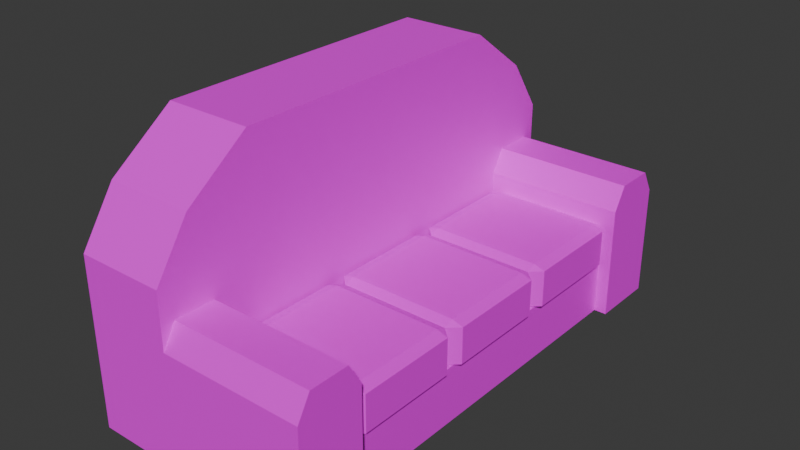 # Source: low_poly_sofa.blend  (saved by Blender 4.1.24; exported with 4.5.12 LTS)
import bpy
from mathutils import Matrix  # noqa: F401  (used for matrix-valued properties, if any)

bpy.ops.wm.read_factory_settings(use_empty=True)
scene = bpy.context.scene
scene.name = 'Scene'

# ---- collections
col_collection = bpy.data.collections.new('Collection'); scene.collection.children.link(col_collection)

# ---- images (referenced by path relative to the original .blend; pixels are not part of the script)
import os
ASSET_DIR = os.environ.get("B2B_ASSET_DIR", "")  # directory of the original .blend (textures are referenced by path, not embedded)
HERE = os.path.dirname(os.path.abspath(__file__))  # packed textures are extracted next to this script under _unpacked/

def load_image(name, relpath, width, height, colorspace="sRGB"):
    """Load a texture the original file referenced (path relative to the .blend, or extracted next to this script)."""
    p = next((c for c in (os.path.join(HERE, relpath), os.path.join(ASSET_DIR, relpath)) if relpath and os.path.exists(c)), "")
    if p:
        img = bpy.data.images.load(p, check_existing=True)
        img.name = name
    else:  # same state as the original file: an image datablock whose file is absent (Cycles renders it pink)
        img = bpy.data.images.new(name, width, height)
        img.source = "FILE"
        img.filepath = "//" + (relpath or name)
    img.colorspace_settings.name = colorspace
    return img
img_sofa_texture_filter_png = load_image('sofa_texture_filter.png', 'sofa_texture_filter.png', 1024, 1024, 'sRGB')
img_cojin_texture_filter_png = load_image('cojin_texture_filter.png', 'cojin_texture_filter.png', 1024, 1024, 'sRGB')

# ---- materials (node trees are filled in below, after node groups)
mat_sofa_material = bpy.data.materials.new('sofa_material')
mat_sofa_material.use_transparent_shadow = False
mat_material_002 = bpy.data.materials.new('Material.002')
mat_material_002.use_transparent_shadow = False

# ---- material node trees
mat_sofa_material.use_nodes = True; mat_sofa_material.node_tree.nodes.clear()
_N = mat_sofa_material.node_tree.nodes; _L = mat_sofa_material.node_tree.links
n0 = _N.new('ShaderNodeBsdfPrincipled'); n0.name = 'Principled BSDF'; n0.location = (10, 300)
n1 = _N.new('ShaderNodeOutputMaterial'); n1.name = 'Material Output'; n1.location = (300, 300)
n2 = _N.new('ShaderNodeTexImage'); n2.name = 'Image Texture'; n2.location = (-280, 275)
n2.image = img_sofa_texture_filter_png
_L.new(n0.outputs[0], n1.inputs[0])
_L.new(n2.outputs[0], n0.inputs[0])
n1.is_active_output = True
mat_material_002.use_nodes = True; mat_material_002.node_tree.nodes.clear()
_N = mat_material_002.node_tree.nodes; _L = mat_material_002.node_tree.links
n0 = _N.new('ShaderNodeBsdfPrincipled'); n0.name = 'Principled BSDF'; n0.location = (10, 300)
n1 = _N.new('ShaderNodeOutputMaterial'); n1.name = 'Material Output'; n1.location = (300, 300)
n2 = _N.new('ShaderNodeTexImage'); n2.name = 'Image Texture'; n2.location = (-280, 275)
n2.image = img_cojin_texture_filter_png
_L.new(n0.outputs[0], n1.inputs[0])
_L.new(n2.outputs[0], n0.inputs[0])
n1.is_active_output = True

# ---- world
world_world = bpy.data.worlds.new('World'); scene.world = world_world
world_world.use_nodes = True; world_world.node_tree.nodes.clear()
_N = world_world.node_tree.nodes; _L = world_world.node_tree.links
n0 = _N.new('ShaderNodeOutputWorld'); n0.name = 'World Output'; n0.location = (300, 300)
n1 = _N.new('ShaderNodeBackground'); n1.name = 'Background'; n1.location = (10, 300)
n1.inputs[0].default_value = (0.05088, 0.05088, 0.05088, 1.0)
_L.new(n1.outputs[0], n0.inputs[0])
n0.is_active_output = True
world_world.color = (0.05088, 0.05088, 0.05088)
world_world.use_sun_shadow = False
world_world.sun_shadow_jitter_overblur = 0.0

# ---- meshes
me_cube_001 = bpy.data.meshes.new('Cube.001')
me_cube_001.from_pydata([(-0.5642, 0.9355, -1.0), (-0.5642, 0.9355, 1.0), (1.0, 0.9355, -1.0), (1.0, 0.9355, 1.0), (-0.5642, 0.0, -1.0), (-0.5642, 0.0, 1.0), (1.0, 0.0, -1.0), (1.0, 0.0, 1.0), (-0.5642, 0.6848, 1.0), (1.0, 0.6848, -1.0), (-0.5642, 0.6848, -1.0), (1.0, 0.6848, 1.0), (3.51, 0.9355, 1.0), (3.51, 0.9355, -1.0), (3.51, 0.6848, -1.0), (3.51, 0.6848, 1.0), (-0.5642, 0.5641, 3.722), (1.0, 0.5641, 3.722), (1.0, 0.0, 3.722), (-0.5642, 0.0, 3.722), (-0.5642, 0.5641, 3.722), (1.0, 0.5641, 3.722), (-0.5642, 0.735, 1.0), (-0.5642, 0.8854, 1.0), (1.0, 0.735, -1.0), (1.0, 0.8854, -1.0), (-0.5642, 0.8854, -1.0), (-0.5642, 0.735, -1.0), (1.0, 0.8854, 1.408), (1.0, 0.735, 1.408), (3.51, 0.735, -1.0), (3.51, 0.8854, -1.0), (3.51, 0.8854, 1.408), (3.51, 0.735, 1.408), (-0.5642, 0.9355, 0.0), (1.0, 0.9355, 0.0), (1.0, 0.0, 0.0), (-0.5642, 0.0, 0.0), (1.0, 0.6848, 0.0), (-0.5642, 0.6848, 0.0), (3.51, 0.9355, 0.0), (3.51, 0.6848, 0.0), (3.51, 0.8854, 0.204), (3.51, 0.735, 0.204), (-0.5642, 0.735, 0.0), (-0.5642, 0.8854, 0.0), (3.288, 0.0, 0.0), (3.288, 0.0, -1.0), (3.288, 0.6848, -1.0), (3.288, 0.6848, 0.0), (-0.5642, 0.8054, 2.889), (-0.5642, 0.9355, 1.973), (1.0, 0.9355, 1.973), (1.0, 0.8054, 2.889), (-0.5642, -0.9355, -1.0), (-0.5642, -0.9355, 1.0), (1.0, -0.9355, -1.0), (1.0, -0.9355, 1.0), (-0.5642, -0.6848, 1.0), (1.0, -0.6848, -1.0), (-0.5642, -0.6848, -1.0), (1.0, -0.6848, 1.0), (3.51, -0.9355, 1.0), (3.51, -0.9355, -1.0), (3.51, -0.6848, -1.0), (3.51, -0.6848, 1.0), (-0.5642, -0.5641, 3.722), (1.0, -0.5641, 3.722), (-0.5642, -0.5641, 3.722), (1.0, -0.5641, 3.722), (-0.5642, -0.735, 1.0), (-0.5642, -0.8854, 1.0), (1.0, -0.735, -1.0), (1.0, -0.8854, -1.0), (-0.5642, -0.8854, -1.0), (-0.5642, -0.735, -1.0), (1.0, -0.8854, 1.408), (1.0, -0.735, 1.408), (3.51, -0.735, -1.0), (3.51, -0.8854, -1.0), (3.51, -0.8854, 1.408), (3.51, -0.735, 1.408), (-0.5642, -0.9355, 0.0), (1.0, -0.9355, 0.0), (1.0, -0.6848, 0.0), (-0.5642, -0.6848, 0.0), (3.51, -0.9355, 0.0), (3.51, -0.6848, 0.0), (3.51, -0.8854, 0.204), (3.51, -0.735, 0.204), (-0.5642, -0.735, 0.0), (-0.5642, -0.8854, 0.0), (3.288, -0.6848, -1.0), (3.288, -0.6848, 0.0), (-0.5642, -0.8054, 2.889), (-0.5642, -0.9355, 1.973), (1.0, -0.9355, 1.973), (1.0, -0.8054, 2.889)], [], [(45, 23, 1, 34), (34, 1, 3, 35), (37, 4, 6, 36), (10, 9, 6, 4), (38, 11, 7, 36), (25, 2, 13, 31), (27, 24, 9, 10), (5, 7, 18, 19), (37, 5, 8, 39), (43, 33, 15, 41), (38, 9, 14, 41), (35, 3, 12, 40), (29, 11, 15, 33), (17, 16, 19, 18), (11, 29, 28, 3, 52, 53, 21, 17), (21, 20, 16, 17), (7, 11, 17, 18), (8, 5, 19, 16), (3, 1, 51, 52), (20, 21, 53, 50), (3, 28, 32, 12), (43, 30, 31, 42), (40, 12, 32, 42), (22, 23, 45, 44), (0, 2, 25, 26), (24, 25, 31, 30), (9, 24, 30, 14), (27, 44, 45, 26), (39, 8, 22, 44), (28, 29, 33, 32), (32, 33, 43, 42), (10, 39, 44, 27), (24, 27, 26, 25), (13, 40, 42, 31), (2, 35, 40, 13), (11, 38, 41, 15), (30, 43, 41, 14), (4, 37, 39, 10), (9, 38, 49, 48), (5, 37, 36, 7), (0, 34, 35, 2), (26, 45, 34, 0), (48, 49, 46, 47), (38, 36, 46, 49), (36, 6, 47, 46), (6, 9, 48, 47), (52, 51, 50, 53), (1, 23, 22, 8, 16, 20, 50, 51), (91, 82, 55, 71), (82, 83, 57, 55), (60, 4, 6, 59), (84, 36, 7, 61), (73, 79, 63, 56), (75, 60, 59, 72), (37, 85, 58, 5), (89, 87, 65, 81), (84, 87, 64, 59), (83, 86, 62, 57), (77, 81, 65, 61), (67, 18, 19, 66), (61, 67, 69, 97, 96, 57, 76, 77), (69, 67, 66, 68), (7, 18, 67, 61), (58, 66, 19, 5), (57, 96, 95, 55), (68, 94, 97, 69), (57, 62, 80, 76), (89, 88, 79, 78), (86, 88, 80, 62), (70, 90, 91, 71), (54, 74, 73, 56), (72, 78, 79, 73), (59, 64, 78, 72), (75, 74, 91, 90), (85, 90, 70, 58), (76, 80, 81, 77), (80, 88, 89, 81), (60, 75, 90, 85), (72, 73, 74, 75), (63, 79, 88, 86), (56, 63, 86, 83), (61, 65, 87, 84), (78, 64, 87, 89), (4, 60, 85, 37), (59, 92, 93, 84), (54, 56, 83, 82), (74, 54, 82, 91), (92, 47, 46, 93), (84, 93, 46, 36), (6, 47, 92, 59), (96, 97, 94, 95), (55, 95, 94, 68, 66, 58, 70, 71)])
_uv = me_cube_001.uv_layers.new(name='UVMap')
_uv.uv.foreach_set('vector', [0.5, 0.2407, 0.625, 0.2407, 0.625, 0.25, 0.5, 0.25, 0.5, 0.25, 0.625, 0.25, 0.625, 0.5, 0.5, 0.5, 0.375, 0.375, 0.125, 0.625, 0.375, 0.625, 0.5, 0.625, 0.125, 0.5467, 0.375, 0.5467, 0.375, 0.625, 0.125, 0.625, 0.5, 0.5467, 0.625, 0.5467, 0.625, 0.625, 0.5, 0.625, 0.375, 0.5093, 0.375, 0.5, 0.375, 0.5, 0.375, 0.5093, 0.125, 0.5374, 0.375, 0.5374, 0.375, 0.5467, 0.125, 0.5467, 0.625, 0.125, 0.625, 0.625, 0.625, 0.625, 0.625, 0.125, 0.5, 0.125, 0.625, 0.125, 0.625, 0.2033, 0.5, 0.2033, 0.5, 0.9983, 0.8351, 0.9983, 0.8351, 0.9205, 0.5, 0.9205, 0.5, 0.6941, 0.2932, 0.6938, 0.2932, 0.6392, 0.5, 0.6392, 0.8666, 0.1933, 0.8638, 0.004904, 0.9927, 0.004904, 0.9945, 0.1933, 0.6778, 0.4689, 0.6781, 0.4806, 0.6868, 0.4807, 0.6865, 0.4691, 0.625, 0.5467, 0.875, 0.5467, 0.875, 0.625, 0.625, 0.625, 0.785, 0.4998, 0.8946, 0.5223, 0.985, 0.5101, 0.9863, 0.4431, 0.9863, 0.4431, 0.9016, 0.4408, 0.7845, 0.441, 0.7845, 0.441, 0.625, 0.5467, 0.875, 0.5467, 0.875, 0.5467, 0.625, 0.5467, 0.7486, 0.8317, 0.7548, 0.6314, 0.9251, 0.6314, 0.9191, 0.8317, 0.625, 0.2033, 0.625, 0.125, 0.625, 0.125, 0.625, 0.2033, 0.8444, 0.2625, 0.8444, 0.01253, 0.7563, 0.01253, 0.7563, 0.2625, 0.7433, 0.01253, 0.7433, 0.2625, 0.6515, 0.2625, 0.6515, 0.01253, 0.6883, 0.4691, 0.6887, 0.4808, 0.6979, 0.4808, 0.698, 0.469, 0.5, 0.8207, 0.2827, 0.8207, 0.2827, 0.708, 0.5, 0.708, 0.5, 0.8378, 0.8351, 0.8378, 0.8351, 0.9155, 0.5, 0.9155, 0.625, 0.2126, 0.625, 0.2407, 0.5, 0.2407, 0.5, 0.2126, 0.125, 0.5, 0.375, 0.5, 0.375, 0.5093, 0.125, 0.5093, 0.375, 0.5374, 0.375, 0.5093, 0.375, 0.5093, 0.375, 0.5374, 0.375, 0.5467, 0.375, 0.5374, 0.375, 0.5374, 0.375, 0.5467, 0.375, 0.2126, 0.5, 0.2126, 0.5, 0.2407, 0.375, 0.2407, 0.5, 0.2033, 0.625, 0.2033, 0.625, 0.2126, 0.5, 0.2126, 0.7135, 0.2811, 0.7139, 0.4476, 0.7538, 0.4476, 0.7533, 0.2814, 0.7173, 0.708, 0.7173, 0.8207, 0.5, 0.8207, 0.5, 0.708, 0.375, 0.2033, 0.5, 0.2033, 0.5, 0.2126, 0.375, 0.2126, 0.375, 0.5374, 0.125, 0.5374, 0.125, 0.5093, 0.375, 0.5093, 0.1649, 0.8378, 0.5, 0.8378, 0.5, 0.9155, 0.1649, 0.9155, 0.8703, 0.3816, 0.8666, 0.1933, 0.9945, 0.1933, 0.9964, 0.3816, 0.7068, 0.6933, 0.5, 0.6941, 0.5, 0.6392, 0.7068, 0.6392, 0.1649, 0.9983, 0.5, 0.9983, 0.5, 0.9205, 0.1649, 0.9205, 0.375, 0.125, 0.5, 0.125, 0.5, 0.2033, 0.375, 0.2033, 0.375, 0.5467, 0.5, 0.5467, 0.5, 0.5467, 0.375, 0.5467, 0.625, 0.125, 0.375, 0.375, 0.5, 0.625, 0.625, 0.625, 0.375, 0.25, 0.5, 0.25, 0.5, 0.5, 0.375, 0.5, 0.375, 0.2407, 0.5, 0.2407, 0.5, 0.25, 0.375, 0.25, 0.375, 0.5467, 0.5, 0.5467, 0.5, 0.625, 0.375, 0.625, 0.2828, 0.7313, 0.2828, 0.8096, 0.2828, 0.8096, 0.2828, 0.7313, 0.5, 0.625, 0.375, 0.625, 0.375, 0.625, 0.5, 0.625, 0.375, 0.625, 0.375, 0.5467, 0.375, 0.5467, 0.375, 0.625, 0.994, 0.8359, 0.994, 0.6314, 0.9289, 0.6314, 0.9289, 0.8359, 0.625, 0.25, 0.625, 0.2407, 0.625, 0.2126, 0.625, 0.2033, 0.625, 0.2033, 0.625, 0.2033, 0.625, 0.2336, 0.625, 0.25, 0.5, 0.2407, 0.5, 0.25, 0.625, 0.25, 0.625, 0.2407, 0.5, 0.25, 0.5, 0.5, 0.625, 0.5, 0.625, 0.25, 0.125, 0.5467, 0.125, 0.625, 0.375, 0.625, 0.375, 0.5467, 0.5, 0.5467, 0.5, 0.625, 0.625, 0.625, 0.625, 0.5467, 0.375, 0.5093, 0.375, 0.5093, 0.375, 0.5, 0.375, 0.5, 0.125, 0.5374, 0.125, 0.5467, 0.375, 0.5467, 0.375, 0.5374, 0.5, 0.125, 0.5, 0.2033, 0.625, 0.2033, 0.625, 0.125, 0.5, 0.9983, 0.5, 0.9205, 0.8351, 0.9205, 0.8351, 0.9983, 0.5, 0.6941, 0.5, 0.6392, 0.2932, 0.6392, 0.2932, 0.6938, 0.8666, 0.1933, 0.9945, 0.1933, 0.9927, 0.004904, 0.8638, 0.004904, 0.6778, 0.4689, 0.6865, 0.4691, 0.6868, 0.4807, 0.6781, 0.4806, 0.625, 0.5467, 0.625, 0.625, 0.875, 0.625, 0.875, 0.5467, 0.785, 0.4998, 0.7845, 0.441, 0.7845, 0.441, 0.9016, 0.4408, 0.9863, 0.4431, 0.9863, 0.4431, 0.985, 0.5101, 0.8946, 0.5223, 0.625, 0.5467, 0.625, 0.5467, 0.875, 0.5467, 0.875, 0.5467, 0.7486, 0.8317, 0.9191, 0.8317, 0.9251, 0.6314, 0.7548, 0.6314, 0.625, 0.2033, 0.625, 0.2033, 0.625, 0.125, 0.625, 0.125, 0.8444, 0.2625, 0.7563, 0.2625, 0.7563, 0.01253, 0.8444, 0.01253, 0.7433, 0.01253, 0.6515, 0.01253, 0.6515, 0.2625, 0.7433, 0.2625, 0.6883, 0.4691, 0.698, 0.469, 0.6979, 0.4808, 0.6887, 0.4808, 0.5, 0.8207, 0.5, 0.708, 0.2827, 0.708, 0.2827, 0.8207, 0.5, 0.8378, 0.5, 0.9155, 0.8351, 0.9155, 0.8351, 0.8378, 0.625, 0.2126, 0.5, 0.2126, 0.5, 0.2407, 0.625, 0.2407, 0.125, 0.5, 0.125, 0.5093, 0.375, 0.5093, 0.375, 0.5, 0.375, 0.5374, 0.375, 0.5374, 0.375, 0.5093, 0.375, 0.5093, 0.375, 0.5467, 0.375, 0.5467, 0.375, 0.5374, 0.375, 0.5374, 0.375, 0.2126, 0.375, 0.2407, 0.5, 0.2407, 0.5, 0.2126, 0.5, 0.2033, 0.5, 0.2126, 0.625, 0.2126, 0.625, 0.2033, 0.7135, 0.2811, 0.7533, 0.2814, 0.7538, 0.4476, 0.7139, 0.4476, 0.7173, 0.708, 0.5, 0.708, 0.5, 0.8207, 0.7173, 0.8207, 0.375, 0.2033, 0.375, 0.2126, 0.5, 0.2126, 0.5, 0.2033, 0.375, 0.5374, 0.375, 0.5093, 0.125, 0.5093, 0.125, 0.5374, 0.1649, 0.8378, 0.1649, 0.9155, 0.5, 0.9155, 0.5, 0.8378, 0.8703, 0.3816, 0.9964, 0.3816, 0.9945, 0.1933, 0.8666, 0.1933, 0.7068, 0.6933, 0.7068, 0.6392, 0.5, 0.6392, 0.5, 0.6941, 0.1649, 0.9983, 0.1649, 0.9205, 0.5, 0.9205, 0.5, 0.9983, 0.375, 0.125, 0.375, 0.2033, 0.5, 0.2033, 0.5, 0.125, 0.375, 0.5467, 0.375, 0.5467, 0.5, 0.5467, 0.5, 0.5467, 0.375, 0.25, 0.375, 0.5, 0.5, 0.5, 0.5, 0.25, 0.375, 0.2407, 0.375, 0.25, 0.5, 0.25, 0.5, 0.2407, 0.375, 0.5467, 0.375, 0.625, 0.5, 0.625, 0.5, 0.5467, 0.2828, 0.7313, 0.2828, 0.7313, 0.2828, 0.8096, 0.2828, 0.8096, 0.375, 0.625, 0.375, 0.625, 0.375, 0.5467, 0.375, 0.5467, 0.994, 0.8359, 0.9289, 0.8359, 0.9289, 0.6314, 0.994, 0.6314, 0.625, 0.25, 0.625, 0.25, 0.625, 0.2336, 0.625, 0.2033, 0.625, 0.2033, 0.625, 0.2033, 0.625, 0.2126, 0.625, 0.2407])
me_cube_001.materials.append(mat_sofa_material)
me_cube_001.update()
me_cube_002 = bpy.data.meshes.new('Cube.002')
me_cube_002.from_pydata([(1.0, 0.0, 0.8317), (0.8317, 0.0, 1.0), (1.0, 0.0, -0.8317), (0.8317, 0.0, -1.0), (-1.0, 0.0, 0.8317), (-0.8317, 0.0, 1.0), (-1.0, 0.0, -0.8317), (-0.8317, 0.0, -1.0), (-0.8317, -0.8317, -1.0), (-0.8317, -1.0, -0.8317), (-1.0, -0.8317, -0.8317), (-0.8317, -1.0, 0.8317), (-0.8317, -0.8317, 1.0), (-1.0, -0.8317, 0.8317), (-0.8317, 0.8317, -1.0), (-1.0, 0.8317, -0.8317), (-0.8317, 1.0, -0.8317), (-0.8317, 0.8317, 1.0), (-0.8317, 1.0, 0.8317), (-1.0, 0.8317, 0.8317), (0.8317, -0.8317, -1.0), (1.0, -0.8317, -0.8317), (0.8317, -1.0, -0.8317), (0.8317, -0.8317, 1.0), (0.8317, -1.0, 0.8317), (1.0, -0.8317, 0.8317), (0.8317, 0.8317, -1.0), (0.8317, 1.0, -0.8317), (1.0, 0.8317, -0.8317), (0.8317, 0.8317, 1.0), (1.0, 0.8317, 0.8317), (0.8317, 1.0, 0.8317), (0.0, 0.0, -1.0), (0.0, 0.8317, -1.0), (0.0, 1.0, -0.8317), (0.0, 0.8317, 1.0), (0.0, 1.0, 0.8317), (0.0, -0.8317, -1.0), (0.0, -1.0, -0.8317), (0.0, -0.8317, 1.0), (0.0, -1.0, 0.8317), (0.0, 0.0, 1.0)], [], [(38, 40, 11, 9), (2, 0, 25, 21), (33, 26, 3, 32), (41, 5, 12, 39), (6, 4, 19, 15), (34, 36, 31, 27), (8, 9, 10), (11, 12, 13), (14, 15, 16), (17, 18, 19), (20, 21, 22), (23, 24, 25), (26, 27, 28), (29, 30, 31), (7, 8, 10, 6), (9, 11, 13, 10), (5, 17, 19, 4), (18, 16, 15, 19), (33, 14, 16, 34), (35, 29, 31, 36), (30, 28, 27, 31), (3, 26, 28, 2), (1, 23, 25, 0), (24, 22, 21, 25), (37, 20, 22, 38), (39, 12, 11, 40), (32, 3, 20, 37), (29, 1, 0, 30), (20, 3, 2, 21), (12, 5, 4, 13), (14, 7, 6, 15), (10, 13, 4, 6), (35, 17, 5, 41), (28, 30, 0, 2), (29, 35, 41, 1), (7, 32, 37, 8), (23, 39, 40, 24), (8, 37, 38, 9), (17, 35, 36, 18), (26, 33, 34, 27), (16, 18, 36, 34), (1, 41, 39, 23), (14, 33, 32, 7), (22, 24, 40, 38)])
_uv = me_cube_002.uv_layers.new(name='UVMap')
_uv.uv.foreach_set('vector', [0.396, 0.875, 0.604, 0.875, 0.604, 0.979, 0.396, 0.979, 0.396, 0.625, 0.604, 0.625, 0.604, 0.729, 0.396, 0.729, 0.25, 0.521, 0.354, 0.521, 0.354, 0.625, 0.25, 0.625, 0.75, 0.625, 0.854, 0.625, 0.854, 0.729, 0.75, 0.729, 0.396, 0.125, 0.604, 0.125, 0.604, 0.229, 0.396, 0.229, 0.396, 0.375, 0.604, 0.375, 0.604, 0.479, 0.396, 0.479, 0.146, 0.729, 0.146, 0.75, 0.125, 0.729, 0.604, 0.0, 0.625, 0.02104, 0.604, 0.02104, 0.146, 0.521, 0.125, 0.521, 0.146, 0.5, 0.625, 0.229, 0.604, 0.25, 0.604, 0.229, 0.354, 0.729, 0.375, 0.729, 0.354, 0.75, 0.625, 0.771, 0.604, 0.771, 0.604, 0.75, 0.354, 0.521, 0.354, 0.5, 0.375, 0.521, 0.625, 0.479, 0.604, 0.5, 0.604, 0.479, 0.146, 0.625, 0.146, 0.729, 0.125, 0.729, 0.125, 0.625, 0.396, 0.0, 0.604, 0.0, 0.604, 0.02104, 0.396, 0.02104, 0.625, 0.125, 0.625, 0.229, 0.604, 0.229, 0.604, 0.125, 0.604, 0.271, 0.396, 0.271, 0.396, 0.229, 0.604, 0.229, 0.25, 0.521, 0.146, 0.521, 0.146, 0.5, 0.25, 0.5, 0.625, 0.375, 0.625, 0.479, 0.604, 0.479, 0.604, 0.375, 0.604, 0.521, 0.396, 0.521, 0.396, 0.479, 0.604, 0.479, 0.354, 0.625, 0.354, 0.521, 0.396, 0.521, 0.396, 0.625, 0.646, 0.625, 0.646, 0.729, 0.604, 0.729, 0.604, 0.625, 0.604, 0.771, 0.396, 0.771, 0.396, 0.729, 0.604, 0.729, 0.25, 0.729, 0.354, 0.729, 0.354, 0.75, 0.25, 0.75, 0.625, 0.875, 0.625, 0.979, 0.604, 0.979, 0.604, 0.875, 0.25, 0.625, 0.354, 0.625, 0.354, 0.729, 0.25, 0.729, 0.646, 0.521, 0.646, 0.625, 0.604, 0.625, 0.604, 0.521, 0.354, 0.729, 0.354, 0.625, 0.396, 0.625, 0.396, 0.729, 0.625, 0.02104, 0.625, 0.125, 0.604, 0.125, 0.604, 0.02104, 0.146, 0.521, 0.146, 0.625, 0.125, 0.625, 0.125, 0.521, 0.396, 0.02104, 0.604, 0.02104, 0.604, 0.125, 0.396, 0.125, 0.75, 0.521, 0.854, 0.521, 0.854, 0.625, 0.75, 0.625, 0.396, 0.521, 0.604, 0.521, 0.604, 0.625, 0.396, 0.625, 0.646, 0.521, 0.75, 0.521, 0.75, 0.625, 0.646, 0.625, 0.146, 0.625, 0.25, 0.625, 0.25, 0.729, 0.146, 0.729, 0.625, 0.771, 0.625, 0.875, 0.604, 0.875, 0.604, 0.771, 0.146, 0.729, 0.25, 0.729, 0.25, 0.75, 0.146, 0.75, 0.625, 0.271, 0.625, 0.375, 0.604, 0.375, 0.604, 0.271, 0.354, 0.521, 0.25, 0.521, 0.25, 0.5, 0.354, 0.5, 0.396, 0.271, 0.604, 0.271, 0.604, 0.375, 0.396, 0.375, 0.646, 0.625, 0.75, 0.625, 0.75, 0.729, 0.646, 0.729, 0.146, 0.521, 0.25, 0.521, 0.25, 0.625, 0.146, 0.625, 0.396, 0.771, 0.604, 0.771, 0.604, 0.875, 0.396, 0.875])
me_cube_002.materials.append(mat_material_002)
me_cube_002.update()
me_cube_003 = bpy.data.meshes.new('Cube.003')
me_cube_003.from_pydata([(1.0, 0.0, 0.8317), (0.8317, 0.0, 1.0), (1.0, 0.0, -0.8317), (0.8317, 0.0, -1.0), (-1.0, 0.0, 0.8317), (-0.8317, 0.0, 1.0), (-1.0, 0.0, -0.8317), (-0.8317, 0.0, -1.0), (-0.8317, -0.8317, -1.0), (-0.8317, -1.0, -0.8317), (-1.0, -0.8317, -0.8317), (-0.8317, -1.0, 0.8317), (-0.8317, -0.8317, 1.0), (-1.0, -0.8317, 0.8317), (-0.8317, 0.8317, -1.0), (-1.0, 0.8317, -0.8317), (-0.8317, 1.0, -0.8317), (-0.8317, 0.8317, 1.0), (-0.8317, 1.0, 0.8317), (-1.0, 0.8317, 0.8317), (0.8317, -0.8317, -1.0), (1.0, -0.8317, -0.8317), (0.8317, -1.0, -0.8317), (0.8317, -0.8317, 1.0), (0.8317, -1.0, 0.8317), (1.0, -0.8317, 0.8317), (0.8317, 0.8317, -1.0), (0.8317, 1.0, -0.8317), (1.0, 0.8317, -0.8317), (0.8317, 0.8317, 1.0), (1.0, 0.8317, 0.8317), (0.8317, 1.0, 0.8317), (0.0, 0.0, -1.0), (0.0, 0.8317, -1.0), (0.0, 1.0, -0.8317), (0.0, 0.8317, 1.0), (0.0, 1.0, 0.8317), (0.0, -0.8317, -1.0), (0.0, -1.0, -0.8317), (0.0, -0.8317, 1.0), (0.0, -1.0, 0.8317), (0.0, 0.0, 1.0)], [], [(38, 40, 11, 9), (2, 0, 25, 21), (33, 26, 3, 32), (41, 5, 12, 39), (6, 4, 19, 15), (34, 36, 31, 27), (8, 9, 10), (11, 12, 13), (14, 15, 16), (17, 18, 19), (20, 21, 22), (23, 24, 25), (26, 27, 28), (29, 30, 31), (7, 8, 10, 6), (9, 11, 13, 10), (5, 17, 19, 4), (18, 16, 15, 19), (33, 14, 16, 34), (35, 29, 31, 36), (30, 28, 27, 31), (3, 26, 28, 2), (1, 23, 25, 0), (24, 22, 21, 25), (37, 20, 22, 38), (39, 12, 11, 40), (32, 3, 20, 37), (29, 1, 0, 30), (20, 3, 2, 21), (12, 5, 4, 13), (14, 7, 6, 15), (10, 13, 4, 6), (35, 17, 5, 41), (28, 30, 0, 2), (29, 35, 41, 1), (7, 32, 37, 8), (23, 39, 40, 24), (8, 37, 38, 9), (17, 35, 36, 18), (26, 33, 34, 27), (16, 18, 36, 34), (1, 41, 39, 23), (14, 33, 32, 7), (22, 24, 40, 38)])
_uv = me_cube_003.uv_layers.new(name='UVMap')
_uv.uv.foreach_set('vector', [0.396, 0.875, 0.604, 0.875, 0.604, 0.979, 0.396, 0.979, 0.396, 0.625, 0.604, 0.625, 0.604, 0.729, 0.396, 0.729, 0.25, 0.521, 0.354, 0.521, 0.354, 0.625, 0.25, 0.625, 0.75, 0.625, 0.854, 0.625, 0.854, 0.729, 0.75, 0.729, 0.396, 0.125, 0.604, 0.125, 0.604, 0.229, 0.396, 0.229, 0.396, 0.375, 0.604, 0.375, 0.604, 0.479, 0.396, 0.479, 0.146, 0.729, 0.146, 0.75, 0.125, 0.729, 0.604, 0.0, 0.625, 0.02104, 0.604, 0.02104, 0.146, 0.521, 0.125, 0.521, 0.146, 0.5, 0.625, 0.229, 0.604, 0.25, 0.604, 0.229, 0.354, 0.729, 0.375, 0.729, 0.354, 0.75, 0.625, 0.771, 0.604, 0.771, 0.604, 0.75, 0.354, 0.521, 0.354, 0.5, 0.375, 0.521, 0.625, 0.479, 0.604, 0.5, 0.604, 0.479, 0.146, 0.625, 0.146, 0.729, 0.125, 0.729, 0.125, 0.625, 0.396, 0.0, 0.604, 0.0, 0.604, 0.02104, 0.396, 0.02104, 0.625, 0.125, 0.625, 0.229, 0.604, 0.229, 0.604, 0.125, 0.604, 0.271, 0.396, 0.271, 0.396, 0.229, 0.604, 0.229, 0.25, 0.521, 0.146, 0.521, 0.146, 0.5, 0.25, 0.5, 0.625, 0.375, 0.625, 0.479, 0.604, 0.479, 0.604, 0.375, 0.604, 0.521, 0.396, 0.521, 0.396, 0.479, 0.604, 0.479, 0.354, 0.625, 0.354, 0.521, 0.396, 0.521, 0.396, 0.625, 0.646, 0.625, 0.646, 0.729, 0.604, 0.729, 0.604, 0.625, 0.604, 0.771, 0.396, 0.771, 0.396, 0.729, 0.604, 0.729, 0.25, 0.729, 0.354, 0.729, 0.354, 0.75, 0.25, 0.75, 0.625, 0.875, 0.625, 0.979, 0.604, 0.979, 0.604, 0.875, 0.25, 0.625, 0.354, 0.625, 0.354, 0.729, 0.25, 0.729, 0.646, 0.521, 0.646, 0.625, 0.604, 0.625, 0.604, 0.521, 0.354, 0.729, 0.354, 0.625, 0.396, 0.625, 0.396, 0.729, 0.625, 0.02104, 0.625, 0.125, 0.604, 0.125, 0.604, 0.02104, 0.146, 0.521, 0.146, 0.625, 0.125, 0.625, 0.125, 0.521, 0.396, 0.02104, 0.604, 0.02104, 0.604, 0.125, 0.396, 0.125, 0.75, 0.521, 0.854, 0.521, 0.854, 0.625, 0.75, 0.625, 0.396, 0.521, 0.604, 0.521, 0.604, 0.625, 0.396, 0.625, 0.646, 0.521, 0.75, 0.521, 0.75, 0.625, 0.646, 0.625, 0.146, 0.625, 0.25, 0.625, 0.25, 0.729, 0.146, 0.729, 0.625, 0.771, 0.625, 0.875, 0.604, 0.875, 0.604, 0.771, 0.146, 0.729, 0.25, 0.729, 0.25, 0.75, 0.146, 0.75, 0.625, 0.271, 0.625, 0.375, 0.604, 0.375, 0.604, 0.271, 0.354, 0.521, 0.25, 0.521, 0.25, 0.5, 0.354, 0.5, 0.396, 0.271, 0.604, 0.271, 0.604, 0.375, 0.396, 0.375, 0.646, 0.625, 0.75, 0.625, 0.75, 0.729, 0.646, 0.729, 0.146, 0.521, 0.25, 0.521, 0.25, 0.625, 0.146, 0.625, 0.396, 0.771, 0.604, 0.771, 0.604, 0.875, 0.396, 0.875])
me_cube_003.materials.append(mat_material_002)
me_cube_003.update()
me_cube_004 = bpy.data.meshes.new('Cube.004')
me_cube_004.from_pydata([(1.0, 0.0, 0.8317), (0.8317, 0.0, 1.0), (1.0, 0.0, -0.8317), (0.8317, 0.0, -1.0), (-1.0, 0.0, 0.8317), (-0.8317, 0.0, 1.0), (-1.0, 0.0, -0.8317), (-0.8317, 0.0, -1.0), (-0.8317, -0.8317, -1.0), (-0.8317, -1.0, -0.8317), (-1.0, -0.8317, -0.8317), (-0.8317, -1.0, 0.8317), (-0.8317, -0.8317, 1.0), (-1.0, -0.8317, 0.8317), (-0.8317, 0.8317, -1.0), (-1.0, 0.8317, -0.8317), (-0.8317, 1.0, -0.8317), (-0.8317, 0.8317, 1.0), (-0.8317, 1.0, 0.8317), (-1.0, 0.8317, 0.8317), (0.8317, -0.8317, -1.0), (1.0, -0.8317, -0.8317), (0.8317, -1.0, -0.8317), (0.8317, -0.8317, 1.0), (0.8317, -1.0, 0.8317), (1.0, -0.8317, 0.8317), (0.8317, 0.8317, -1.0), (0.8317, 1.0, -0.8317), (1.0, 0.8317, -0.8317), (0.8317, 0.8317, 1.0), (1.0, 0.8317, 0.8317), (0.8317, 1.0, 0.8317), (0.0, 0.0, -1.0), (0.0, 0.8317, -1.0), (0.0, 1.0, -0.8317), (0.0, 0.8317, 1.0), (0.0, 1.0, 0.8317), (0.0, -0.8317, -1.0), (0.0, -1.0, -0.8317), (0.0, -0.8317, 1.0), (0.0, -1.0, 0.8317), (0.0, 0.0, 1.0)], [], [(38, 40, 11, 9), (2, 0, 25, 21), (33, 26, 3, 32), (41, 5, 12, 39), (6, 4, 19, 15), (34, 36, 31, 27), (8, 9, 10), (11, 12, 13), (14, 15, 16), (17, 18, 19), (20, 21, 22), (23, 24, 25), (26, 27, 28), (29, 30, 31), (7, 8, 10, 6), (9, 11, 13, 10), (5, 17, 19, 4), (18, 16, 15, 19), (33, 14, 16, 34), (35, 29, 31, 36), (30, 28, 27, 31), (3, 26, 28, 2), (1, 23, 25, 0), (24, 22, 21, 25), (37, 20, 22, 38), (39, 12, 11, 40), (32, 3, 20, 37), (29, 1, 0, 30), (20, 3, 2, 21), (12, 5, 4, 13), (14, 7, 6, 15), (10, 13, 4, 6), (35, 17, 5, 41), (28, 30, 0, 2), (29, 35, 41, 1), (7, 32, 37, 8), (23, 39, 40, 24), (8, 37, 38, 9), (17, 35, 36, 18), (26, 33, 34, 27), (16, 18, 36, 34), (1, 41, 39, 23), (14, 33, 32, 7), (22, 24, 40, 38)])
_uv = me_cube_004.uv_layers.new(name='UVMap')
_uv.uv.foreach_set('vector', [0.396, 0.875, 0.604, 0.875, 0.604, 0.979, 0.396, 0.979, 0.396, 0.625, 0.604, 0.625, 0.604, 0.729, 0.396, 0.729, 0.25, 0.521, 0.354, 0.521, 0.354, 0.625, 0.25, 0.625, 0.75, 0.625, 0.854, 0.625, 0.854, 0.729, 0.75, 0.729, 0.396, 0.125, 0.604, 0.125, 0.604, 0.229, 0.396, 0.229, 0.396, 0.375, 0.604, 0.375, 0.604, 0.479, 0.396, 0.479, 0.146, 0.729, 0.146, 0.75, 0.125, 0.729, 0.604, 0.0, 0.625, 0.02104, 0.604, 0.02104, 0.146, 0.521, 0.125, 0.521, 0.146, 0.5, 0.625, 0.229, 0.604, 0.25, 0.604, 0.229, 0.354, 0.729, 0.375, 0.729, 0.354, 0.75, 0.625, 0.771, 0.604, 0.771, 0.604, 0.75, 0.354, 0.521, 0.354, 0.5, 0.375, 0.521, 0.625, 0.479, 0.604, 0.5, 0.604, 0.479, 0.146, 0.625, 0.146, 0.729, 0.125, 0.729, 0.125, 0.625, 0.396, 0.0, 0.604, 0.0, 0.604, 0.02104, 0.396, 0.02104, 0.625, 0.125, 0.625, 0.229, 0.604, 0.229, 0.604, 0.125, 0.604, 0.271, 0.396, 0.271, 0.396, 0.229, 0.604, 0.229, 0.25, 0.521, 0.146, 0.521, 0.146, 0.5, 0.25, 0.5, 0.625, 0.375, 0.625, 0.479, 0.604, 0.479, 0.604, 0.375, 0.604, 0.521, 0.396, 0.521, 0.396, 0.479, 0.604, 0.479, 0.354, 0.625, 0.354, 0.521, 0.396, 0.521, 0.396, 0.625, 0.646, 0.625, 0.646, 0.729, 0.604, 0.729, 0.604, 0.625, 0.604, 0.771, 0.396, 0.771, 0.396, 0.729, 0.604, 0.729, 0.25, 0.729, 0.354, 0.729, 0.354, 0.75, 0.25, 0.75, 0.625, 0.875, 0.625, 0.979, 0.604, 0.979, 0.604, 0.875, 0.25, 0.625, 0.354, 0.625, 0.354, 0.729, 0.25, 0.729, 0.646, 0.521, 0.646, 0.625, 0.604, 0.625, 0.604, 0.521, 0.354, 0.729, 0.354, 0.625, 0.396, 0.625, 0.396, 0.729, 0.625, 0.02104, 0.625, 0.125, 0.604, 0.125, 0.604, 0.02104, 0.146, 0.521, 0.146, 0.625, 0.125, 0.625, 0.125, 0.521, 0.396, 0.02104, 0.604, 0.02104, 0.604, 0.125, 0.396, 0.125, 0.75, 0.521, 0.854, 0.521, 0.854, 0.625, 0.75, 0.625, 0.396, 0.521, 0.604, 0.521, 0.604, 0.625, 0.396, 0.625, 0.646, 0.521, 0.75, 0.521, 0.75, 0.625, 0.646, 0.625, 0.146, 0.625, 0.25, 0.625, 0.25, 0.729, 0.146, 0.729, 0.625, 0.771, 0.625, 0.875, 0.604, 0.875, 0.604, 0.771, 0.146, 0.729, 0.25, 0.729, 0.25, 0.75, 0.146, 0.75, 0.625, 0.271, 0.625, 0.375, 0.604, 0.375, 0.604, 0.271, 0.354, 0.521, 0.25, 0.521, 0.25, 0.5, 0.354, 0.5, 0.396, 0.271, 0.604, 0.271, 0.604, 0.375, 0.396, 0.375, 0.646, 0.625, 0.75, 0.625, 0.75, 0.729, 0.646, 0.729, 0.146, 0.521, 0.25, 0.521, 0.25, 0.625, 0.146, 0.625, 0.396, 0.771, 0.604, 0.771, 0.604, 0.875, 0.396, 0.875])
me_cube_004.materials.append(mat_material_002)
me_cube_004.update()

# ---- objects
ob_cube = bpy.data.objects.new('Cube', me_cube_001)
ob_cube_001 = bpy.data.objects.new('Cube.001', me_cube_002)
ob_cube_002 = bpy.data.objects.new('Cube.002', me_cube_003)
ob_cube_003 = bpy.data.objects.new('Cube.003', me_cube_004)

# ---- transforms, parenting, visibility, modifiers, constraints
ob_cube.location = (0.0, 0.0, 1.004)
ob_cube.scale = (1.0, 4.691, 1.0)
ob_cube_001.location = (2.232, -0.0001445, 1.357)
ob_cube_001.scale = (1.168, 1.067, 0.3874)
ob_cube_002.location = (2.232, 2.142, 1.357)
ob_cube_002.scale = (1.168, 1.067, 0.3874)
ob_cube_003.location = (2.232, -2.135, 1.357)
ob_cube_003.scale = (1.168, 1.067, 0.3874)

# ---- collection membership
col_collection.objects.link(ob_cube)
col_collection.objects.link(ob_cube_001)
col_collection.objects.link(ob_cube_002)
col_collection.objects.link(ob_cube_003)

# ---- scene / render settings (as saved in the file)
scene.frame_start = 1; scene.frame_end = 250; scene.frame_set(2)
scene.render.engine = 'BLENDER_EEVEE_NEXT'
scene.cycles.sampling_pattern = 'TABULATED_SOBOL'
scene.eevee.ray_tracing_options.trace_max_roughness = 0.0
bpy.context.view_layer.update()

# ---- added for rendering (the .blend has no active camera and no usable light): camera, sun
cam_auto = bpy.data.cameras.new('AutoCamera')
cam_auto.lens = 50.0
cam_auto.sensor_width = 36.0
cam_auto.clip_end = 1000.0
ob_auto_camera = bpy.data.objects.new('AutoCamera', cam_auto)
scene.collection.objects.link(ob_auto_camera)
ob_auto_camera.location = (11.4347, -11.9544, 10.3341)
ob_auto_camera.rotation_euler = (1.09748, -7.21219e-08, 0.694738)
scene.camera = ob_auto_camera
light_auto_sun = bpy.data.lights.new('AutoSun', 'SUN')
light_auto_sun.energy = 3.0
light_auto_sun.angle = 0.0523599
ob_auto_sun = bpy.data.objects.new('AutoSun', light_auto_sun)
scene.collection.objects.link(ob_auto_sun)
ob_auto_sun.rotation_euler = (0.872665, 0.174533, 0.523599)
bpy.context.view_layer.update()
